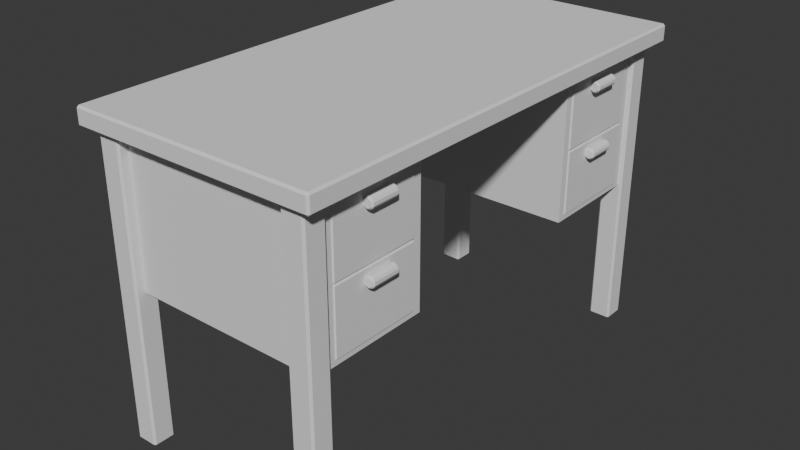 # Source: table.blend  (saved by Blender 4.5.87; exported with 4.5.12 LTS)
import bpy
from mathutils import Matrix  # noqa: F401  (used for matrix-valued properties, if any)

bpy.ops.wm.read_factory_settings(use_empty=True)
scene = bpy.context.scene
scene.name = 'Scene'

# ---- collections
col_tabe_el = bpy.data.collections.new('Tabe]el'); scene.collection.children.link(col_tabe_el)
col_drawers = bpy.data.collections.new('Drawers'); scene.collection.children.link(col_drawers)

# ---- world
world_world = bpy.data.worlds.new('World'); scene.world = world_world
world_world.use_nodes = True; world_world.node_tree.nodes.clear()
_N = world_world.node_tree.nodes; _L = world_world.node_tree.links
n0 = _N.new('ShaderNodeOutputWorld'); n0.name = 'World Output'; n0.location = (200, 100)
n1 = _N.new('ShaderNodeBackground'); n1.name = 'Background'; n1.location = (-200, 100)
n1.inputs[0].default_value = (0.05088, 0.05088, 0.05088, 1.0)
_L.new(n1.outputs[0], n0.inputs[0])
n0.is_active_output = True
world_world.color = (0.05088, 0.05088, 0.05088)
world_world.sun_shadow_jitter_overblur = 0.0

# ---- meshes
me_cube_001 = bpy.data.meshes.new('Cube.001')
me_cube_001.from_pydata([(-1.51, 2.075, -0.1814), (-2.142, 2.075, -0.1814), (2.142, 4.087, -0.3351), (-2.142, 4.518, -0.1814), (-1.51, 2.075, -2.719), (-2.142, 2.075, -2.719), (2.142, 4.087, -2.927), (-2.142, 4.518, -3.081), (2.142, 2.229, -0.3351), (-2.142, 2.075, -0.1814), (2.142, 2.229, -2.927), (-2.142, 2.075, -3.081), (-1.51, -0.07145, -0.1814), (-2.142, -0.07145, -0.1814), (-1.51, -0.07145, -2.719), (-2.142, -0.07145, -2.719), (2.142, 2.075, -0.1814), (2.142, 4.518, -0.1814), (2.142, 2.075, -3.081), (2.142, 4.518, -3.081), (-1.334, 2.229, -0.3351), (-1.334, 4.087, -0.3351), (-1.334, 2.229, -2.927), (-1.334, 4.087, -2.927)], [], [(9, 3, 7, 11), (7, 19, 18, 11), (3, 17, 19, 7), (10, 6, 23, 22), (1, 5, 15, 13), (4, 5, 11, 18), (5, 1, 9, 11), (0, 4, 18, 16), (12, 13, 15, 14), (3, 9, 1, 13, 12, 0, 16, 17), (4, 0, 12, 14), (5, 4, 14, 15), (8, 2, 17, 16), (6, 10, 18, 19), (2, 6, 19, 17), (10, 8, 16, 18), (21, 20, 22, 23), (6, 2, 21, 23), (2, 8, 20, 21), (8, 10, 22, 20)])
_uv = me_cube_001.uv_layers.new(name='UVMap')
_uv.uv.foreach_set('vector', [0.143, 0.6158, 0.143, 0.5092, 0.143, 0.5092, 0.143, 0.6158, 0.143, 0.5092, 0.357, 0.5092, 0.357, 0.6158, 0.143, 0.6158, 0.143, 0.5092, 0.357, 0.5092, 0.357, 0.5092, 0.143, 0.5092, 0.357, 0.6091, 0.357, 0.5159, 0.357, 0.5159, 0.357, 0.6091, 0.143, 0.6158, 0.143, 0.6158, 0.143, 0.6158, 0.143, 0.6158, 0.357, 0.6158, 0.143, 0.6158, 0.143, 0.6158, 0.357, 0.6158, 0.143, 0.6158, 0.143, 0.6158, 0.143, 0.6158, 0.143, 0.6158, 0.357, 0.6158, 0.357, 0.6158, 0.357, 0.6158, 0.357, 0.6158, 0.357, 0.6158, 0.143, 0.6158, 0.143, 0.6158, 0.357, 0.6158, 0.143, 0.5092, 0.143, 0.6158, 0.143, 0.6158, 0.143, 0.6158, 0.357, 0.6158, 0.357, 0.6158, 0.357, 0.6158, 0.357, 0.5092, 0.357, 0.6158, 0.357, 0.6158, 0.357, 0.6158, 0.357, 0.6158, 0.143, 0.6158, 0.357, 0.6158, 0.357, 0.6158, 0.143, 0.6158, 0.357, 0.6091, 0.357, 0.5159, 0.357, 0.5092, 0.357, 0.6158, 0.357, 0.5159, 0.357, 0.6091, 0.357, 0.6158, 0.357, 0.5092, 0.357, 0.5159, 0.357, 0.5159, 0.357, 0.5092, 0.357, 0.5092, 0.357, 0.6091, 0.357, 0.6091, 0.357, 0.6158, 0.357, 0.6158, 0.357, 0.5159, 0.357, 0.6091, 0.357, 0.6091, 0.357, 0.5159, 0.357, 0.5159, 0.357, 0.5159, 0.357, 0.5159, 0.357, 0.5159, 0.357, 0.5159, 0.357, 0.6091, 0.357, 0.6091, 0.357, 0.5159, 0.357, 0.6091, 0.357, 0.6091, 0.357, 0.6091, 0.357, 0.6091])
me_cube_001.update()
me_cube_002 = bpy.data.meshes.new('Cube.002')
me_cube_002.from_pydata([(1.768, 4.248, -6.208), (1.768, 4.248, -0.1388), (1.768, 4.706, -6.208), (1.768, 4.706, -0.1388), (2.226, 4.248, -6.208), (2.226, 4.248, -0.1388), (2.226, 4.706, -6.208), (2.226, 4.706, -0.1388)], [], [(0, 1, 3, 2), (2, 3, 7, 6), (6, 7, 5, 4), (4, 5, 1, 0), (2, 6, 4, 0), (7, 3, 1, 5)])
_uv = me_cube_002.uv_layers.new(name='UVMap')
_uv.uv.foreach_set('vector', [0.375, 0.0, 0.625, 0.0, 0.625, 0.25, 0.375, 0.25, 0.375, 0.25, 0.625, 0.25, 0.625, 0.5, 0.375, 0.5, 0.375, 0.5, 0.625, 0.5, 0.625, 0.75, 0.375, 0.75, 0.375, 0.75, 0.625, 0.75, 0.625, 1.0, 0.375, 1.0, 0.125, 0.5, 0.375, 0.5, 0.375, 0.75, 0.125, 0.75, 0.625, 0.5, 0.875, 0.5, 0.875, 0.75, 0.625, 0.75])
me_cube_002.update()
me_cube_004 = bpy.data.meshes.new('Cube.004')
me_cube_004.from_pydata([(-2.503, 4.879, 0.1814), (2.503, 4.879, 0.1814), (-2.503, 0.0, -0.1814), (-2.503, 0.0, 0.1814), (2.503, 0.0, -0.1814), (2.503, 0.0, 0.1814), (2.503, 4.879, -0.1814), (-2.503, 4.879, -0.1814)], [], [(2, 3, 0, 7), (7, 0, 1, 6), (1, 0, 3, 5), (6, 1, 5, 4), (7, 6, 4, 2)])
_uv = me_cube_004.uv_layers.new(name='UVMap')
_uv.uv.foreach_set('vector', [0.375, 0.125, 0.625, 0.125, 0.625, 0.25, 0.375, 0.25, 0.375, 0.25, 0.625, 0.25, 0.625, 0.5, 0.375, 0.5, 0.625, 0.5, 0.875, 0.5, 0.875, 0.625, 0.625, 0.625, 0.375, 0.5, 0.625, 0.5, 0.625, 0.625, 0.375, 0.625, 0.375, 0.25, 0.375, 0.5, 0.375, 0.625, 0.375, 0.125])
me_cube_004.update()
me_cube_003 = bpy.data.meshes.new('Cube.003')
me_cube_003.from_pydata([(-0.9178, 2.229, -1.678), (-0.7503, 2.397, -0.3634), (-0.9178, 4.095, -1.678), (-0.7503, 3.928, -0.3634), (2.164, 2.229, -1.678), (1.997, 2.397, -0.3634), (2.164, 4.095, -1.678), (1.997, 3.928, -0.3634), (-0.9178, 2.229, -0.3634), (-0.9178, 4.095, -0.3634), (2.164, 4.095, -0.3634), (2.164, 2.229, -0.3634), (-0.7503, 2.397, -1.529), (-0.7503, 3.928, -1.529), (1.997, 3.928, -1.529), (1.997, 2.397, -1.529), (2.239, 2.812, -0.707), (2.239, 3.422, -0.707), (2.346, 2.812, -0.6452), (2.346, 3.422, -0.6452), (2.346, 2.812, -0.5214), (2.346, 3.422, -0.5214), (2.239, 2.812, -0.4595), (2.239, 3.422, -0.4595), (2.131, 2.812, -0.5214), (2.131, 3.422, -0.5214), (2.131, 2.812, -0.6452), (2.131, 3.422, -0.6452)], [], [(0, 8, 9, 2), (2, 9, 10, 6), (6, 10, 11, 4), (4, 11, 8, 0), (2, 6, 4, 0), (5, 7, 14, 15), (1, 3, 9, 8), (3, 7, 10, 9), (7, 5, 11, 10), (5, 1, 8, 11), (14, 13, 12, 15), (3, 1, 12, 13), (1, 5, 15, 12), (7, 3, 13, 14), (16, 17, 19, 18), (18, 19, 21, 20), (20, 21, 23, 22), (22, 23, 25, 24), (19, 17, 27, 25, 23, 21), (24, 25, 27, 26), (26, 27, 17, 16), (16, 18, 20, 22, 24, 26)])
_uv = me_cube_003.uv_layers.new(name='UVMap')
_uv.uv.foreach_set('vector', [0.375, 0.0, 0.625, 0.0, 0.625, 0.25, 0.375, 0.25, 0.375, 0.25, 0.625, 0.25, 0.625, 0.5, 0.375, 0.5, 0.375, 0.5, 0.625, 0.5, 0.625, 0.75, 0.375, 0.75, 0.375, 0.75, 0.625, 0.75, 0.625, 1.0, 0.375, 1.0, 0.125, 0.5, 0.375, 0.5, 0.375, 0.75, 0.125, 0.75, 0.6386, 0.7276, 0.6386, 0.5224, 0.6386, 0.5224, 0.6386, 0.7276, 0.8614, 0.7276, 0.8614, 0.5224, 0.875, 0.5, 0.875, 0.75, 0.8614, 0.5224, 0.6386, 0.5224, 0.625, 0.5, 0.875, 0.5, 0.6386, 0.5224, 0.6386, 0.7276, 0.625, 0.75, 0.625, 0.5, 0.6386, 0.7276, 0.8614, 0.7276, 0.875, 0.75, 0.625, 0.75, 0.6386, 0.5224, 0.8614, 0.5224, 0.8614, 0.7276, 0.6386, 0.7276, 0.8614, 0.5224, 0.8614, 0.7276, 0.8614, 0.7276, 0.8614, 0.5224, 0.8614, 0.7276, 0.6386, 0.7276, 0.6386, 0.7276, 0.8614, 0.7276, 0.6386, 0.5224, 0.8614, 0.5224, 0.8614, 0.5224, 0.6386, 0.5224, 1.0, 0.5, 1.0, 1.0, 0.8333, 1.0, 0.8333, 0.5, 0.8333, 0.5, 0.8333, 1.0, 0.6667, 1.0, 0.6667, 0.5, 0.6667, 0.5, 0.6667, 1.0, 0.5, 1.0, 0.5, 0.5, 0.5, 0.5, 0.5, 1.0, 0.3333, 1.0, 0.3333, 0.5, 0.4578, 0.37, 0.25, 0.49, 0.04215, 0.37, 0.04215, 0.13, 0.25, 0.01, 0.4578, 0.13, 0.3333, 0.5, 0.3333, 1.0, 0.1667, 1.0, 0.1667, 0.5, 0.1667, 0.5, 0.1667, 1.0, -8.941e-08, 1.0, -8.941e-08, 0.5, 0.75, 0.49, 0.9578, 0.37, 0.9578, 0.13, 0.75, 0.01, 0.5422, 0.13, 0.5422, 0.37])
me_cube_003.update()

# ---- objects
ob_table_midle = bpy.data.objects.new('Table midle', me_cube_001)
ob_table_legs = bpy.data.objects.new('Table legs', me_cube_002)
ob_tabletop = bpy.data.objects.new('Tabletop', me_cube_004)
ob_drawers = bpy.data.objects.new('Drawers', me_cube_003)

# ---- transforms, parenting, visibility, modifiers, constraints
ob_table_midle.location = (0.0, 0.0, 0.0)
_m = ob_table_midle.modifiers.new('Mirror', 'MIRROR')
_m.use_axis = (False, True, False)
ob_table_legs.location = (0.0, 0.0, 0.0)
_m = ob_table_legs.modifiers.new('Mirror', 'MIRROR')
_m.use_axis = (True, True, False)
_m = ob_table_legs.modifiers.new('Bevel', 'BEVEL')
_m.width = 0.04
_m.width_pct = 0.04
ob_tabletop.location = (0.0, 0.0, 0.0)
_m = ob_tabletop.modifiers.new('Mirror', 'MIRROR')
_m.use_axis = (False, True, False)
_m = ob_tabletop.modifiers.new('Bevel', 'BEVEL')
_m.width = 0.04
_m.width_pct = 0.04
ob_drawers.location = (0.0, 0.0, 0.0)
_m = ob_drawers.modifiers.new('Array', 'ARRAY')
_m.relative_offset_displace = (0.0, 0.0, -1.0)
_m = ob_drawers.modifiers.new('Mirror', 'MIRROR')
_m.use_axis = (False, True, False)
_m = ob_drawers.modifiers.new('Bevel', 'BEVEL')
_m.width = 0.03
_m.width_pct = 0.03

# ---- collection membership
col_tabe_el.objects.link(ob_table_midle)
col_tabe_el.objects.link(ob_table_legs)
col_tabe_el.objects.link(ob_tabletop)
col_drawers.objects.link(ob_drawers)

# ---- scene / render settings (as saved in the file)
scene.frame_start = 1; scene.frame_end = 250; scene.frame_set(1)
scene.render.engine = 'BLENDER_EEVEE_NEXT'
bpy.context.view_layer.update()

# ---- added for rendering (the .blend has no active camera and no usable light): camera, sun
cam_auto = bpy.data.cameras.new('AutoCamera')
cam_auto.lens = 50.0
cam_auto.sensor_width = 36.0
cam_auto.clip_end = 1000.0
ob_auto_camera = bpy.data.objects.new('AutoCamera', cam_auto)
scene.collection.objects.link(ob_auto_camera)
ob_auto_camera.location = (11.744, -14.0928, 6.38165)
ob_auto_camera.rotation_euler = (1.09748, -7.21219e-08, 0.694738)
scene.camera = ob_auto_camera
light_auto_sun = bpy.data.lights.new('AutoSun', 'SUN')
light_auto_sun.energy = 3.0
light_auto_sun.angle = 0.0523599
ob_auto_sun = bpy.data.objects.new('AutoSun', light_auto_sun)
scene.collection.objects.link(ob_auto_sun)
ob_auto_sun.rotation_euler = (0.872665, 0.174533, 0.523599)
bpy.context.view_layer.update()
